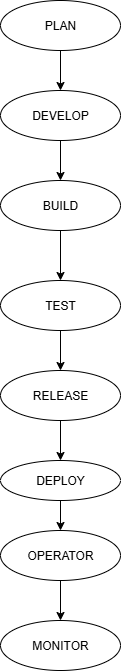

The diagram above was exported from draw.io. Its source (the exported page's mxGraphModel, read from the mxfile embedded in the PNG):
<mxGraphModel dx="1042" dy="562" grid="1" gridSize="10" guides="1" tooltips="1" connect="1" arrows="1" fold="1" page="1" pageScale="1" pageWidth="850" pageHeight="1100" math="0" shadow="0">
  <root>
    <mxCell id="0" />
    <mxCell id="1" parent="0" />
    <mxCell id="ez8D3_waPAlzMwrdBCc7-1" value="PLAN" style="ellipse;whiteSpace=wrap;html=1;" vertex="1" parent="1">
      <mxGeometry x="370" y="10" width="120" height="50" as="geometry" />
    </mxCell>
    <mxCell id="ez8D3_waPAlzMwrdBCc7-4" value="" style="endArrow=classic;html=1;rounded=0;exitX=0.5;exitY=1;exitDx=0;exitDy=0;" edge="1" parent="1" source="ez8D3_waPAlzMwrdBCc7-1" target="ez8D3_waPAlzMwrdBCc7-5">
      <mxGeometry width="50" height="50" relative="1" as="geometry">
        <mxPoint x="420" y="80" as="sourcePoint" />
        <mxPoint x="430" y="120" as="targetPoint" />
      </mxGeometry>
    </mxCell>
    <mxCell id="ez8D3_waPAlzMwrdBCc7-5" value="DEVELOP" style="ellipse;whiteSpace=wrap;html=1;" vertex="1" parent="1">
      <mxGeometry x="370" y="100" width="120" height="50" as="geometry" />
    </mxCell>
    <mxCell id="ez8D3_waPAlzMwrdBCc7-6" value="" style="endArrow=classic;html=1;rounded=0;exitX=0.5;exitY=1;exitDx=0;exitDy=0;" edge="1" parent="1" source="ez8D3_waPAlzMwrdBCc7-5" target="ez8D3_waPAlzMwrdBCc7-7">
      <mxGeometry width="50" height="50" relative="1" as="geometry">
        <mxPoint x="400" y="320" as="sourcePoint" />
        <mxPoint x="430" y="240" as="targetPoint" />
      </mxGeometry>
    </mxCell>
    <mxCell id="ez8D3_waPAlzMwrdBCc7-7" value="BUILD" style="ellipse;whiteSpace=wrap;html=1;" vertex="1" parent="1">
      <mxGeometry x="370" y="190" width="120" height="50" as="geometry" />
    </mxCell>
    <mxCell id="ez8D3_waPAlzMwrdBCc7-8" value="" style="endArrow=classic;html=1;rounded=0;" edge="1" parent="1" source="ez8D3_waPAlzMwrdBCc7-7" target="ez8D3_waPAlzMwrdBCc7-9">
      <mxGeometry width="50" height="50" relative="1" as="geometry">
        <mxPoint x="400" y="320" as="sourcePoint" />
        <mxPoint x="430" y="360" as="targetPoint" />
        <Array as="points" />
      </mxGeometry>
    </mxCell>
    <mxCell id="ez8D3_waPAlzMwrdBCc7-9" value="TEST" style="ellipse;whiteSpace=wrap;html=1;" vertex="1" parent="1">
      <mxGeometry x="370" y="290" width="120" height="50" as="geometry" />
    </mxCell>
    <mxCell id="ez8D3_waPAlzMwrdBCc7-10" value="" style="endArrow=classic;html=1;rounded=0;exitX=0.5;exitY=1;exitDx=0;exitDy=0;" edge="1" parent="1" source="ez8D3_waPAlzMwrdBCc7-9" target="ez8D3_waPAlzMwrdBCc7-11">
      <mxGeometry width="50" height="50" relative="1" as="geometry">
        <mxPoint x="400" y="320" as="sourcePoint" />
        <mxPoint x="430" y="480" as="targetPoint" />
      </mxGeometry>
    </mxCell>
    <mxCell id="ez8D3_waPAlzMwrdBCc7-11" value="RELEASE" style="ellipse;whiteSpace=wrap;html=1;" vertex="1" parent="1">
      <mxGeometry x="370" y="380" width="120" height="50" as="geometry" />
    </mxCell>
    <mxCell id="ez8D3_waPAlzMwrdBCc7-13" value="" style="endArrow=classic;html=1;rounded=0;exitX=0.5;exitY=1;exitDx=0;exitDy=0;" edge="1" parent="1" source="ez8D3_waPAlzMwrdBCc7-11" target="ez8D3_waPAlzMwrdBCc7-14">
      <mxGeometry width="50" height="50" relative="1" as="geometry">
        <mxPoint x="400" y="320" as="sourcePoint" />
        <mxPoint x="430" y="490" as="targetPoint" />
      </mxGeometry>
    </mxCell>
    <mxCell id="ez8D3_waPAlzMwrdBCc7-14" value="DEPLOY" style="ellipse;whiteSpace=wrap;html=1;" vertex="1" parent="1">
      <mxGeometry x="370" y="470" width="120" height="40" as="geometry" />
    </mxCell>
    <mxCell id="ez8D3_waPAlzMwrdBCc7-15" value="" style="endArrow=classic;html=1;rounded=0;exitX=0.5;exitY=1;exitDx=0;exitDy=0;" edge="1" parent="1" source="ez8D3_waPAlzMwrdBCc7-14" target="ez8D3_waPAlzMwrdBCc7-16">
      <mxGeometry width="50" height="50" relative="1" as="geometry">
        <mxPoint x="400" y="320" as="sourcePoint" />
        <mxPoint x="430" y="580" as="targetPoint" />
      </mxGeometry>
    </mxCell>
    <mxCell id="ez8D3_waPAlzMwrdBCc7-16" value="OPERATOR" style="ellipse;whiteSpace=wrap;html=1;" vertex="1" parent="1">
      <mxGeometry x="370" y="540" width="120" height="50" as="geometry" />
    </mxCell>
    <mxCell id="ez8D3_waPAlzMwrdBCc7-17" value="" style="endArrow=classic;html=1;rounded=0;exitX=0.5;exitY=1;exitDx=0;exitDy=0;" edge="1" parent="1" source="ez8D3_waPAlzMwrdBCc7-16" target="ez8D3_waPAlzMwrdBCc7-18">
      <mxGeometry width="50" height="50" relative="1" as="geometry">
        <mxPoint x="400" y="350" as="sourcePoint" />
        <mxPoint x="430" y="620" as="targetPoint" />
      </mxGeometry>
    </mxCell>
    <mxCell id="ez8D3_waPAlzMwrdBCc7-18" value="MONITOR" style="ellipse;whiteSpace=wrap;html=1;" vertex="1" parent="1">
      <mxGeometry x="370" y="630" width="120" height="50" as="geometry" />
    </mxCell>
  </root>
</mxGraphModel>